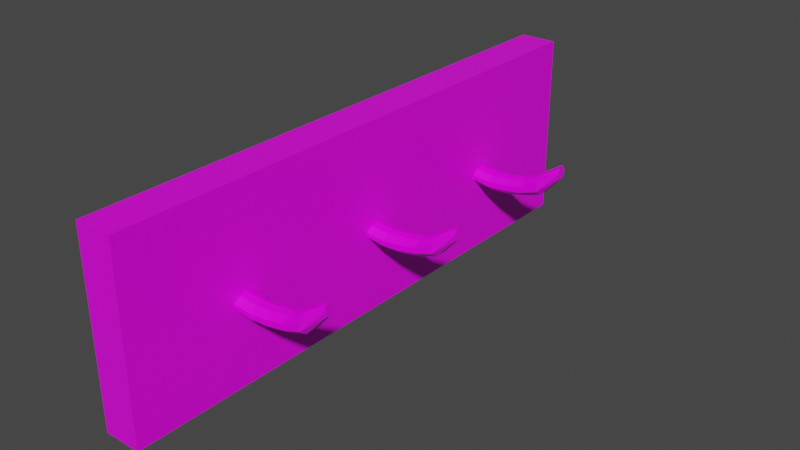 # Source: key_rack.blend  (saved by Blender 2.80.75; exported with 4.5.12 LTS)
import bpy
from mathutils import Matrix  # noqa: F401  (used for matrix-valued properties, if any)

bpy.ops.wm.read_factory_settings(use_empty=True)
scene = bpy.context.scene
scene.name = 'Scene'

# ---- collections
col_collection = bpy.data.collections.new('Collection'); scene.collection.children.link(col_collection)

# ---- images (referenced by path relative to the original .blend; pixels are not part of the script)
import os
ASSET_DIR = os.environ.get("B2B_ASSET_DIR", "")  # directory of the original .blend (textures are referenced by path, not embedded)
HERE = os.path.dirname(os.path.abspath(__file__))  # packed textures are extracted next to this script under _unpacked/

def load_image(name, relpath, width, height, colorspace="sRGB"):
    """Load a texture the original file referenced (path relative to the .blend, or extracted next to this script)."""
    p = next((c for c in (os.path.join(HERE, relpath), os.path.join(ASSET_DIR, relpath)) if relpath and os.path.exists(c)), "")
    if p:
        img = bpy.data.images.load(p, check_existing=True)
        img.name = name
    else:  # same state as the original file: an image datablock whose file is absent (Cycles renders it pink)
        img = bpy.data.images.new(name, width, height)
        img.source = "FILE"
        img.filepath = "//" + (relpath or name)
    img.colorspace_settings.name = colorspace
    return img
img_dark_wood_3_jpg = load_image('dark_wood_3.jpg', 'dark_wood_3.jpg', 1024, 1024, 'sRGB')

# ---- materials (node trees are filled in below, after node groups)
mat_keyrackwood = bpy.data.materials.new('KeyRackWood')
mat_keyrackwood.alpha_threshold = 0.0
mat_keyrackwood.use_transparent_shadow = False
mat_keyrackwood.line_color = (0.0, 0.0, 0.0, 1.0)

# ---- material node trees
mat_keyrackwood.use_nodes = True; mat_keyrackwood.node_tree.nodes.clear()
_N = mat_keyrackwood.node_tree.nodes; _L = mat_keyrackwood.node_tree.links
n0 = _N.new('ShaderNodeOutputMaterial'); n0.name = 'Material Output'; n0.location = (300, 300)
n1 = _N.new('ShaderNodeBsdfPrincipled'); n1.name = 'Principled BSDF'; n1.location = (10, 300)
n1.distribution = 'GGX'
n1.subsurface_method = 'BURLEY'
n1.inputs[2].default_value = 0.4
n1.inputs[3].default_value = 1.45
n1.inputs[27].default_value = (0.0, 0.0, 0.0, 1.0)
n1.inputs[28].default_value = 1.0
n2 = _N.new('ShaderNodeTexImage'); n2.name = 'Image Texture'; n2.location = (-280, 270)
n2.image = img_dark_wood_3_jpg
_L.new(n1.outputs[0], n0.inputs[0])
_L.new(n2.outputs[0], n1.inputs[0])
n0.is_active_output = True

# ---- world
world_world = bpy.data.worlds.new('World'); scene.world = world_world
world_world.use_nodes = True; world_world.node_tree.nodes.clear()
_N = world_world.node_tree.nodes; _L = world_world.node_tree.links
n0 = _N.new('ShaderNodeOutputWorld'); n0.name = 'World Output'; n0.location = (300, 300)
n1 = _N.new('ShaderNodeBackground'); n1.name = 'Background'; n1.location = (10, 300)
n1.inputs[0].default_value = (0.05088, 0.05088, 0.05088, 1.0)
_L.new(n1.outputs[0], n0.inputs[0])
n0.is_active_output = True
world_world.color = (0.05088, 0.05088, 0.05088)
world_world.use_sun_shadow = False
world_world.sun_shadow_jitter_overblur = 0.0

# ---- meshes
me_cube = bpy.data.meshes.new('Cube')
me_cube.from_pydata([(1.0, 1.0, 1.0), (1.0, 1.0, -1.0), (1.0, -1.0, 1.0), (1.0, -1.0, -1.0), (-1.0, 1.0, 1.0), (-1.0, 1.0, -1.0), (-1.0, -1.0, 1.0), (-1.0, -1.0, -1.0), (-1.0, 0.7143, -1.0), (-1.0, 0.4286, -1.0), (-1.0, 0.1429, -1.0), (-1.0, -0.1429, -1.0), (-1.0, -0.4286, -1.0), (-1.0, -0.7143, -1.0), (1.0, 0.7143, 1.0), (1.0, 0.4286, 1.0), (1.0, 0.1429, 1.0), (1.0, -0.1429, 1.0), (1.0, -0.4286, 1.0), (1.0, -0.7143, 1.0), (-1.0, -0.7143, 1.0), (-1.0, -0.4286, 1.0), (-1.0, -0.1429, 1.0), (-1.0, 0.1429, 1.0), (-1.0, 0.4286, 1.0), (-1.0, 0.7143, 1.0), (1.0, -0.7143, -1.0), (1.0, -0.4286, -1.0), (1.0, -0.1429, -1.0), (1.0, 0.1429, -1.0), (1.0, 0.4286, -1.0), (1.0, 0.7143, -1.0), (1.0, 1.0, 0.5802), (1.0, 1.0, -0.5802), (-1.0, -1.0, -0.5802), (-1.0, -1.0, 0.5802), (1.0, -1.0, 0.5802), (1.0, -1.0, -0.5802), (-1.0, 1.0, 0.5802), (-1.0, 1.0, -0.5802), (1.0, 0.7143, 0.5802), (1.0, 0.7143, -0.5802), (1.0, 0.4286, 0.5802), (1.0, 0.4286, -0.5802), (1.0, 0.1429, 0.5802), (1.0, 0.1429, -0.5802), (1.0, -0.1429, 0.5802), (1.0, -0.1429, -0.5802), (1.0, -0.4286, 0.5802), (1.0, -0.4286, -0.5802), (1.0, -0.7143, 0.5802), (1.0, -0.7143, -0.5802), (-1.0, -0.7143, 0.5802), (-1.0, -0.7143, -0.5802), (-1.0, -0.4286, 0.5802), (-1.0, -0.4286, -0.5802), (-1.0, -0.1429, 0.5802), (-1.0, -0.1429, -0.5802), (-1.0, 0.1429, 0.5802), (-1.0, 0.1429, -0.5802), (-1.0, 0.4286, 0.5802), (-1.0, 0.4286, -0.5802), (-1.0, 0.7143, 0.5802), (-1.0, 0.7143, -0.5802), (-1.0, -0.5238, -1.0), (-1.0, -0.619, -1.0), (1.0, -0.5238, 1.0), (1.0, -0.619, 1.0), (-1.0, -0.619, 1.0), (-1.0, -0.5238, 1.0), (1.0, -0.619, -1.0), (1.0, -0.5238, -1.0), (-1.0, -0.619, -0.5802), (-1.0, -0.5238, -0.5802), (-1.0, -0.619, 0.5802), (-1.0, -0.5238, 0.5802), (1.0, -0.5238, -0.1653), (1.0, -0.619, -0.1653), (1.0, -0.5238, -0.1248), (1.0, -0.619, -0.1248), (-1.0, 0.04762, -1.0), (-1.0, -0.04762, -1.0), (1.0, 0.04762, 1.0), (1.0, -0.04762, 1.0), (-1.0, -0.04762, 1.0), (-1.0, 0.04762, 1.0), (1.0, -0.04762, -1.0), (1.0, 0.04762, -1.0), (-1.0, -0.04762, -0.5802), (-1.0, 0.04762, -0.5802), (-1.0, -0.04762, 0.5802), (-1.0, 0.04762, 0.5802), (1.0, 0.04762, -0.1653), (1.0, -0.04762, -0.1653), (1.0, 0.04762, -0.1248), (1.0, -0.04762, -0.1248), (-1.0, 0.619, -1.0), (-1.0, 0.5238, -1.0), (1.0, 0.619, 1.0), (1.0, 0.5238, 1.0), (-1.0, 0.5238, 1.0), (-1.0, 0.619, 1.0), (1.0, 0.5238, -1.0), (1.0, 0.619, -1.0), (-1.0, 0.5238, -0.5802), (-1.0, 0.619, -0.5802), (-1.0, 0.5238, 0.5802), (-1.0, 0.619, 0.5802), (1.0, 0.619, -0.1653), (1.0, 0.5238, -0.1653), (1.0, 0.619, -0.1248), (1.0, 0.5238, -0.1248), (5.906, -0.5525, 0.1384), (5.906, -0.5903, 0.1384), (5.906, -0.5525, 0.1555), (5.906, -0.5903, 0.1555), (5.906, 0.0189, 0.1385), (5.906, -0.0189, 0.1385), (5.906, 0.0189, 0.1554), (5.906, -0.0189, 0.1554), (5.906, 0.5903, 0.1385), (5.906, 0.5525, 0.1385), (5.906, 0.5903, 0.1554), (5.906, 0.5525, 0.1554), (1.981, -0.5238, -0.1938), (2.962, -0.5238, -0.1828), (3.943, -0.5238, -0.1454), (4.924, -0.5238, -0.08022), (4.924, -0.619, -0.08022), (3.943, -0.619, -0.1454), (2.962, -0.619, -0.1828), (1.981, -0.619, -0.1938), (4.924, -0.619, 0.02422), (3.943, -0.619, -0.08586), (2.962, -0.619, -0.124), (1.981, -0.619, -0.1434), (4.924, -0.5238, 0.02422), (3.943, -0.5238, -0.08586), (2.962, -0.5238, -0.124), (1.981, -0.5238, -0.1434), (1.981, -0.04762, -0.1434), (2.962, -0.04762, -0.124), (3.943, -0.04762, -0.08586), (4.924, -0.04762, 0.02422), (4.924, 0.04762, 0.02422), (3.943, 0.04762, -0.08586), (2.962, 0.04762, -0.124), (1.981, 0.04762, -0.1434), (4.924, 0.04762, -0.08022), (3.943, 0.04762, -0.1454), (2.962, 0.04762, -0.1828), (1.981, 0.04762, -0.1938), (4.924, -0.04762, -0.08022), (3.943, -0.04762, -0.1454), (2.962, -0.04762, -0.1828), (1.981, -0.04762, -0.1938), (1.981, 0.5238, -0.1938), (2.962, 0.5238, -0.1828), (3.943, 0.5238, -0.1454), (4.924, 0.5238, -0.08022), (4.924, 0.5238, 0.02422), (3.943, 0.5238, -0.08586), (2.962, 0.5238, -0.124), (1.981, 0.5238, -0.1434), (4.924, 0.619, 0.02422), (3.943, 0.619, -0.08586), (2.962, 0.619, -0.124), (1.981, 0.619, -0.1434), (4.924, 0.619, -0.08022), (3.943, 0.619, -0.1454), (2.962, 0.619, -0.1828), (1.981, 0.619, -0.1938), (-1.0, -0.5476, -1.0), (-1.0, -0.5714, -1.0), (-1.0, -0.5952, -1.0), (1.0, -0.5476, 1.0), (1.0, -0.5714, 1.0), (1.0, -0.5952, 1.0), (-1.0, -0.5952, 1.0), (-1.0, -0.5714, 1.0), (-1.0, -0.5476, 1.0), (1.0, -0.5952, -1.0), (1.0, -0.5714, -1.0), (1.0, -0.5476, -1.0), (-1.0, -0.5952, -0.5802), (-1.0, -0.5714, -0.5802), (-1.0, -0.5476, -0.5802), (-1.0, -0.5952, 0.5802), (-1.0, -0.5714, 0.5802), (-1.0, -0.5476, 0.5802), (1.0, -0.5476, -0.2222), (1.0, -0.5714, -0.2222), (1.0, -0.5952, -0.2222), (1.0, -0.5476, -0.07108), (1.0, -0.5714, -0.05335), (1.0, -0.5952, -0.07108), (5.906, -0.562, 0.08145), (5.906, -0.5714, 0.08145), (5.906, -0.5809, 0.08145), (5.906, -0.562, 0.2092), (5.906, -0.5714, 0.2269), (5.906, -0.5809, 0.2092), (1.981, -0.5952, -0.08969), (1.981, -0.5714, -0.07195), (1.981, -0.5476, -0.08969), (2.962, -0.5952, -0.07025), (2.962, -0.5714, -0.05252), (2.962, -0.5476, -0.07025), (3.943, -0.5952, -0.03214), (3.943, -0.5714, -0.01441), (3.943, -0.5476, -0.03214), (4.924, -0.5952, 0.07794), (4.924, -0.5714, 0.09568), (4.924, -0.5476, 0.07794), (1.981, -0.5476, -0.2507), (1.981, -0.5714, -0.2507), (1.981, -0.5952, -0.2507), (2.962, -0.5476, -0.2398), (2.962, -0.5714, -0.2398), (2.962, -0.5952, -0.2398), (3.943, -0.5476, -0.2024), (3.943, -0.5714, -0.2024), (3.943, -0.5952, -0.2024), (4.924, -0.5476, -0.1372), (4.924, -0.5714, -0.1372), (4.924, -0.5952, -0.1372), (-1.0, 0.02381, -1.0), (-1.0, 0.0, -1.0), (-1.0, -0.02381, -1.0), (1.0, 0.02381, 1.0), (1.0, 0.0, 1.0), (1.0, -0.02381, 1.0), (-1.0, -0.02381, 1.0), (-1.0, 0.0, 1.0), (-1.0, 0.02381, 1.0), (1.0, -0.02381, -1.0), (1.0, 0.0, -1.0), (1.0, 0.02381, -1.0), (-1.0, -0.02381, -0.5802), (-1.0, 0.0, -0.5802), (-1.0, 0.02381, -0.5802), (-1.0, -0.02381, 0.5802), (-1.0, 0.0, 0.5802), (-1.0, 0.02381, 0.5802), (1.0, 0.02381, -0.2222), (1.0, 0.0, -0.2222), (1.0, -0.02381, -0.2222), (1.0, 0.02381, -0.07108), (1.0, 0.0, -0.05335), (1.0, -0.02381, -0.07108), (5.906, 0.009452, 0.0815), (5.906, -9.313e-10, 0.0815), (5.906, -0.009452, 0.0815), (5.906, 0.009452, 0.2091), (5.906, -9.313e-10, 0.2269), (5.906, -0.009452, 0.2091), (1.981, 0.02381, -0.2507), (1.981, 0.0, -0.2507), (1.981, -0.02381, -0.2507), (2.962, 0.02381, -0.2398), (2.962, 0.0, -0.2398), (2.962, -0.02381, -0.2398), (3.943, 0.02381, -0.2024), (3.943, 0.0, -0.2024), (3.943, -0.02381, -0.2024), (4.924, 0.02381, -0.1372), (4.924, 0.0, -0.1372), (4.924, -0.02381, -0.1372), (1.981, -0.02381, -0.08969), (1.981, 0.0, -0.07195), (1.981, 0.02381, -0.08969), (2.962, -0.02381, -0.07025), (2.962, 0.0, -0.05252), (2.962, 0.02381, -0.07025), (3.943, -0.02381, -0.03214), (3.943, 0.0, -0.01441), (3.943, 0.02381, -0.03214), (4.924, -0.02381, 0.07794), (4.924, 0.0, 0.09568), (4.924, 0.02381, 0.07794), (-1.0, 0.5952, -1.0), (-1.0, 0.5714, -1.0), (-1.0, 0.5476, -1.0), (1.0, 0.5952, 1.0), (1.0, 0.5714, 1.0), (1.0, 0.5476, 1.0), (-1.0, 0.5476, 1.0), (-1.0, 0.5714, 1.0), (-1.0, 0.5952, 1.0), (1.0, 0.5476, -1.0), (1.0, 0.5714, -1.0), (1.0, 0.5952, -1.0), (-1.0, 0.5476, -0.5802), (-1.0, 0.5714, -0.5802), (-1.0, 0.5952, -0.5802), (-1.0, 0.5476, 0.5802), (-1.0, 0.5714, 0.5802), (-1.0, 0.5952, 0.5802), (1.0, 0.5952, -0.2222), (1.0, 0.5714, -0.2222), (1.0, 0.5476, -0.2222), (1.0, 0.5952, -0.07108), (1.0, 0.5714, -0.05335), (1.0, 0.5476, -0.07108), (5.906, 0.5809, 0.0815), (5.906, 0.5714, 0.0815), (5.906, 0.562, 0.0815), (5.906, 0.5809, 0.2091), (5.906, 0.5714, 0.2269), (5.906, 0.562, 0.2091), (1.981, 0.5952, -0.2507), (1.981, 0.5714, -0.2507), (1.981, 0.5476, -0.2507), (2.962, 0.5952, -0.2398), (2.962, 0.5714, -0.2398), (2.962, 0.5476, -0.2398), (3.943, 0.5952, -0.2024), (3.943, 0.5714, -0.2024), (3.943, 0.5476, -0.2024), (4.924, 0.5952, -0.1372), (4.924, 0.5714, -0.1372), (4.924, 0.5476, -0.1372), (1.981, 0.5476, -0.08969), (1.981, 0.5714, -0.07195), (1.981, 0.5952, -0.08969), (2.962, 0.5476, -0.07025), (2.962, 0.5714, -0.05252), (2.962, 0.5952, -0.07025), (3.943, 0.5476, -0.03214), (3.943, 0.5714, -0.01441), (3.943, 0.5952, -0.03214), (4.924, 0.5476, 0.07794), (4.924, 0.5714, 0.09568), (4.924, 0.5952, 0.07794)], [], [(19, 20, 6, 2), (36, 2, 6, 35), (62, 25, 4, 38), (13, 26, 3, 7), (50, 19, 2, 36), (38, 4, 0, 32), (32, 0, 14, 40), (111, 99, 15, 42), (42, 15, 16, 44), (95, 83, 17, 46), (46, 17, 18, 48), (79, 67, 19, 50), (5, 1, 31, 8), (97, 102, 30, 9), (9, 30, 29, 10), (81, 86, 28, 11), (11, 28, 27, 12), (65, 70, 26, 13), (35, 6, 20, 52), (75, 69, 21, 54), (54, 21, 22, 56), (91, 85, 23, 58), (58, 23, 24, 60), (107, 101, 25, 62), (0, 4, 25, 14), (99, 100, 24, 15), (15, 24, 23, 16), (83, 84, 22, 17), (17, 22, 21, 18), (67, 68, 20, 19), (96, 105, 63, 8), (105, 107, 62, 63), (10, 59, 61, 9), (59, 58, 60, 61), (80, 89, 59, 10), (89, 91, 58, 59), (12, 55, 57, 11), (55, 54, 56, 57), (64, 73, 55, 12), (73, 75, 54, 55), (7, 34, 53, 13), (34, 35, 52, 53), (70, 77, 51, 26), (77, 79, 50, 51), (28, 47, 49, 27), (47, 46, 48, 49), (86, 93, 47, 28), (93, 95, 46, 47), (30, 43, 45, 29), (43, 42, 44, 45), (102, 109, 43, 30), (109, 111, 42, 43), (1, 33, 41, 31), (33, 32, 40, 41), (5, 39, 33, 1), (39, 38, 32, 33), (26, 51, 37, 3), (51, 50, 36, 37), (8, 63, 39, 5), (63, 62, 38, 39), (3, 37, 34, 7), (37, 36, 35, 34), (49, 48, 78, 76), (277, 143, 119, 255), (27, 49, 76, 71), (181, 192, 77, 70), (53, 52, 74, 72), (186, 189, 75, 73), (13, 53, 72, 65), (172, 186, 73, 64), (18, 21, 69, 66), (177, 178, 68, 67), (52, 20, 68, 74), (189, 180, 69, 75), (12, 27, 71, 64), (174, 181, 70, 65), (48, 18, 66, 78), (195, 177, 67, 79), (45, 44, 94, 92), (223, 127, 112, 196), (29, 45, 92, 87), (235, 246, 93, 86), (57, 56, 90, 88), (240, 243, 91, 89), (11, 57, 88, 81), (226, 240, 89, 80), (16, 23, 85, 82), (231, 232, 84, 83), (56, 22, 84, 90), (243, 234, 85, 91), (10, 29, 87, 80), (228, 235, 86, 81), (44, 16, 82, 94), (249, 231, 83, 95), (41, 40, 110, 108), (160, 159, 121, 123), (31, 41, 108, 103), (289, 300, 109, 102), (61, 60, 106, 104), (294, 297, 107, 105), (9, 61, 104, 97), (280, 294, 105, 96), (14, 25, 101, 98), (285, 286, 100, 99), (60, 24, 100, 106), (297, 288, 101, 107), (8, 31, 103, 96), (282, 289, 102, 97), (40, 14, 98, 110), (303, 285, 99, 111), (198, 201, 115, 113), (252, 255, 119, 117), (306, 309, 123, 121), (132, 128, 113, 115), (148, 144, 118, 116), (331, 160, 123, 309), (265, 148, 116, 250), (211, 132, 115, 201), (143, 152, 117, 119), (168, 164, 122, 120), (319, 168, 120, 304), (127, 136, 114, 112), (76, 78, 139, 124), (124, 139, 138, 125), (125, 138, 137, 126), (126, 137, 136, 127), (195, 79, 135, 202), (202, 135, 134, 205), (205, 134, 133, 208), (208, 133, 132, 211), (79, 77, 131, 135), (135, 131, 130, 134), (134, 130, 129, 133), (133, 129, 128, 132), (190, 76, 124, 214), (214, 124, 125, 217), (217, 125, 126, 220), (220, 126, 127, 223), (95, 93, 155, 140), (140, 155, 154, 141), (141, 154, 153, 142), (142, 153, 152, 143), (244, 92, 151, 256), (256, 151, 150, 259), (259, 150, 149, 262), (262, 149, 148, 265), (92, 94, 147, 151), (151, 147, 146, 150), (150, 146, 145, 149), (149, 145, 144, 148), (249, 95, 140, 268), (268, 140, 141, 271), (271, 141, 142, 274), (274, 142, 143, 277), (298, 108, 171, 310), (310, 171, 170, 313), (313, 170, 169, 316), (316, 169, 168, 319), (108, 110, 167, 171), (171, 167, 166, 170), (170, 166, 165, 169), (169, 165, 164, 168), (303, 111, 163, 322), (322, 163, 162, 325), (325, 162, 161, 328), (328, 161, 160, 331), (111, 109, 156, 163), (163, 156, 157, 162), (162, 157, 158, 161), (161, 158, 159, 160), (129, 222, 225, 128), (222, 221, 224, 225), (221, 220, 223, 224), (130, 219, 222, 129), (219, 218, 221, 222), (218, 217, 220, 221), (131, 216, 219, 130), (216, 215, 218, 219), (215, 214, 217, 218), (77, 192, 216, 131), (192, 191, 215, 216), (191, 190, 214, 215), (137, 210, 213, 136), (210, 209, 212, 213), (209, 208, 211, 212), (138, 207, 210, 137), (207, 206, 209, 210), (206, 205, 208, 209), (139, 204, 207, 138), (204, 203, 206, 207), (203, 202, 205, 206), (78, 193, 204, 139), (193, 194, 203, 204), (194, 195, 202, 203), (136, 213, 199, 114), (213, 212, 200, 199), (212, 211, 201, 200), (112, 114, 199, 196), (196, 199, 200, 197), (197, 200, 201, 198), (128, 225, 198, 113), (225, 224, 197, 198), (224, 223, 196, 197), (78, 66, 175, 193), (193, 175, 176, 194), (194, 176, 177, 195), (64, 71, 183, 172), (172, 183, 182, 173), (173, 182, 181, 174), (74, 68, 178, 187), (187, 178, 179, 188), (188, 179, 180, 189), (66, 69, 180, 175), (175, 180, 179, 176), (176, 179, 178, 177), (65, 72, 184, 174), (174, 184, 185, 173), (173, 185, 186, 172), (72, 74, 187, 184), (184, 187, 188, 185), (185, 188, 189, 186), (71, 76, 190, 183), (183, 190, 191, 182), (182, 191, 192, 181), (145, 276, 279, 144), (276, 275, 278, 279), (275, 274, 277, 278), (146, 273, 276, 145), (273, 272, 275, 276), (272, 271, 274, 275), (147, 270, 273, 146), (270, 269, 272, 273), (269, 268, 271, 272), (94, 247, 270, 147), (247, 248, 269, 270), (248, 249, 268, 269), (153, 264, 267, 152), (264, 263, 266, 267), (263, 262, 265, 266), (154, 261, 264, 153), (261, 260, 263, 264), (260, 259, 262, 263), (155, 258, 261, 154), (258, 257, 260, 261), (257, 256, 259, 260), (93, 246, 258, 155), (246, 245, 257, 258), (245, 244, 256, 257), (152, 267, 252, 117), (267, 266, 251, 252), (266, 265, 250, 251), (116, 118, 253, 250), (250, 253, 254, 251), (251, 254, 255, 252), (94, 82, 229, 247), (247, 229, 230, 248), (248, 230, 231, 249), (80, 87, 237, 226), (226, 237, 236, 227), (227, 236, 235, 228), (90, 84, 232, 241), (241, 232, 233, 242), (242, 233, 234, 243), (82, 85, 234, 229), (229, 234, 233, 230), (230, 233, 232, 231), (81, 88, 238, 228), (228, 238, 239, 227), (227, 239, 240, 226), (88, 90, 241, 238), (238, 241, 242, 239), (239, 242, 243, 240), (87, 92, 244, 237), (237, 244, 245, 236), (236, 245, 246, 235), (144, 279, 253, 118), (279, 278, 254, 253), (278, 277, 255, 254), (165, 330, 333, 164), (330, 329, 332, 333), (329, 328, 331, 332), (166, 327, 330, 165), (327, 326, 329, 330), (326, 325, 328, 329), (167, 324, 327, 166), (324, 323, 326, 327), (323, 322, 325, 326), (110, 301, 324, 167), (301, 302, 323, 324), (302, 303, 322, 323), (158, 318, 321, 159), (318, 317, 320, 321), (317, 316, 319, 320), (157, 315, 318, 158), (315, 314, 317, 318), (314, 313, 316, 317), (156, 312, 315, 157), (312, 311, 314, 315), (311, 310, 313, 314), (109, 300, 312, 156), (300, 299, 311, 312), (299, 298, 310, 311), (159, 321, 306, 121), (321, 320, 305, 306), (320, 319, 304, 305), (164, 333, 307, 122), (333, 332, 308, 307), (332, 331, 309, 308), (120, 122, 307, 304), (304, 307, 308, 305), (305, 308, 309, 306), (110, 98, 283, 301), (301, 283, 284, 302), (302, 284, 285, 303), (96, 103, 291, 280), (280, 291, 290, 281), (281, 290, 289, 282), (106, 100, 286, 295), (295, 286, 287, 296), (296, 287, 288, 297), (98, 101, 288, 283), (283, 288, 287, 284), (284, 287, 286, 285), (97, 104, 292, 282), (282, 292, 293, 281), (281, 293, 294, 280), (104, 106, 295, 292), (292, 295, 296, 293), (293, 296, 297, 294), (103, 108, 298, 291), (291, 298, 299, 290), (290, 299, 300, 289)])
_uv = me_cube.uv_layers.new(name='UVMap')
_uv.uv.foreach_set('vector', [-0.5489, -1.296, -0.5489, -0.4738, -0.7238, -0.4738, -0.7238, -1.296, 0.7567, 0.3483, 0.4999, 0.3482, 0.4999, -0.4738, 0.7567, -0.4738, -1.691, -1.178, -1.947, -1.178, -1.947, -1.296, -1.691, -1.296, 0.4999, -0.5913, 1.723, -0.5913, 1.723, -0.4738, 0.4999, -0.4738, -1.773, 0.1757, -1.773, 0.3483, -1.947, 0.3483, -1.947, 0.1757, 0.4999, 0.1757, 0.4999, 0.3483, -0.7238, 0.3482, -0.7238, 0.1757, -0.7238, 0.1757, -0.7238, 0.3483, -0.8986, 0.3483, -0.8986, 0.1757, -1.015, -0.1141, -1.015, 0.3483, -1.073, 0.3483, -1.073, 0.1757, -1.073, 0.1757, -1.073, 0.3483, -1.248, 0.3483, -1.248, 0.1757, -1.365, -0.1141, -1.365, 0.3483, -1.423, 0.3483, -1.423, 0.1757, -1.423, 0.1757, -1.423, 0.3483, -1.598, 0.3483, -1.598, 0.1757, -1.714, -0.1141, -1.714, 0.3483, -1.773, 0.3483, -1.773, 0.1757, 0.4999, -1.296, 1.723, -1.296, 1.723, -1.178, 0.4999, -1.178, 0.4999, -1.1, 1.723, -1.1, 1.723, -1.061, 0.4999, -1.061, 0.4999, -1.061, 1.723, -1.061, 1.723, -0.9436, 0.4999, -0.9436, 0.4999, -0.8653, 1.723, -0.8653, 1.723, -0.8261, 0.4999, -0.8261, 0.4999, -0.8261, 1.723, -0.8261, 1.723, -0.7087, 0.4999, -0.7087, 0.4999, -0.6304, 1.723, -0.6304, 1.723, -0.5913, 0.4999, -0.5913, -1.691, -0.4738, -1.947, -0.4738, -1.947, -0.5913, -1.691, -0.5913, -1.691, -0.6696, -1.947, -0.6696, -1.947, -0.7087, -1.691, -0.7087, -1.691, -0.7087, -1.947, -0.7087, -1.947, -0.8261, -1.691, -0.8261, -1.691, -0.9044, -1.947, -0.9044, -1.947, -0.9436, -1.691, -0.9436, -1.691, -0.9436, -1.947, -0.9436, -1.947, -1.061, -1.691, -1.061, -1.691, -1.139, -1.947, -1.139, -1.947, -1.178, -1.691, -1.178, 0.4999, -1.296, 0.4999, -0.4738, 0.3251, -0.4738, 0.3251, -1.296, 0.2085, -1.296, 0.2085, -0.4738, 0.1503, -0.4738, 0.1503, -1.296, 0.1503, -1.296, 0.1503, -0.4738, -0.02453, -0.4738, -0.02453, -1.296, -0.1411, -1.296, -0.1411, -0.4738, -0.1993, -0.4738, -0.1993, -1.296, -0.1993, -1.296, -0.1993, -0.4738, -0.3741, -0.4738, -0.3741, -1.296, -0.4907, -1.296, -0.4907, -0.4738, -0.5489, -0.4738, -0.5489, -1.296, -0.7238, -1.139, -0.9806, -1.139, -0.9806, -1.178, -0.7238, -1.178, -0.9806, -1.139, -1.691, -1.139, -1.691, -1.178, -0.9806, -1.178, -0.7238, -0.9436, -0.9806, -0.9436, -0.9806, -1.061, -0.7238, -1.061, -0.9806, -0.9436, -1.691, -0.9436, -1.691, -1.061, -0.9806, -1.061, -0.7238, -0.9044, -0.9806, -0.9044, -0.9806, -0.9436, -0.7238, -0.9436, -0.9806, -0.9044, -1.691, -0.9044, -1.691, -0.9436, -0.9806, -0.9436, -0.7238, -0.7087, -0.9806, -0.7087, -0.9806, -0.8261, -0.7238, -0.8261, -0.9806, -0.7087, -1.691, -0.7087, -1.691, -0.8261, -0.9806, -0.8261, -0.7238, -0.6696, -0.9806, -0.6696, -0.9806, -0.7087, -0.7238, -0.7087, -0.9806, -0.6696, -1.691, -0.6696, -1.691, -0.7087, -0.9806, -0.7087, -0.7238, -0.4738, -0.9806, -0.4738, -0.9806, -0.5913, -0.7238, -0.5913, -0.9806, -0.4738, -1.691, -0.4738, -1.691, -0.5913, -0.9806, -0.5913, -1.714, -0.4738, -1.714, -0.1307, -1.773, -0.3013, -1.773, -0.4738, -1.714, -0.1307, -1.714, -0.1141, -1.773, 0.1757, -1.773, -0.3013, -1.423, -0.4738, -1.423, -0.3013, -1.598, -0.3013, -1.598, -0.4738, -1.423, -0.3013, -1.423, 0.1757, -1.598, 0.1757, -1.598, -0.3013, -1.365, -0.4738, -1.365, -0.1307, -1.423, -0.3013, -1.423, -0.4738, -1.365, -0.1307, -1.365, -0.1141, -1.423, 0.1757, -1.423, -0.3013, -1.073, -0.4738, -1.073, -0.3013, -1.248, -0.3013, -1.248, -0.4738, -1.073, -0.3013, -1.073, 0.1757, -1.248, 0.1757, -1.248, -0.3013, -1.015, -0.4738, -1.015, -0.1307, -1.073, -0.3013, -1.073, -0.4738, -1.015, -0.1307, -1.015, -0.1141, -1.073, 0.1757, -1.073, -0.3013, -0.7238, -0.4738, -0.7238, -0.3013, -0.8986, -0.3013, -0.8986, -0.4738, -0.7238, -0.3013, -0.7238, 0.1757, -0.8986, 0.1757, -0.8986, -0.3013, 0.4999, -0.4738, 0.4999, -0.3013, -0.7238, -0.3013, -0.7238, -0.4738, 0.4999, -0.3013, 0.4999, 0.1757, -0.7238, 0.1757, -0.7238, -0.3013, -1.773, -0.4738, -1.773, -0.3013, -1.947, -0.3013, -1.947, -0.4738, -1.773, -0.3013, -1.773, 0.1757, -1.947, 0.1757, -1.947, -0.3013, -0.7238, -1.178, -0.9806, -1.178, -0.9806, -1.296, -0.7238, -1.296, -0.9806, -1.178, -1.691, -1.178, -1.691, -1.296, -0.9806, -1.296, 1.723, 0.3483, 1.467, 0.3483, 1.467, -0.4738, 1.723, -0.4738, 1.467, 0.3483, 0.7567, 0.3483, 0.7567, -0.4738, 1.467, -0.4738, -1.598, -0.3013, -1.598, 0.1757, -1.656, -0.1141, -1.656, -0.1307, 2.237, -0.06754, 2.204, -0.06615, 2.248, -0.472, 2.281, -0.4734, -1.598, -0.4738, -1.598, -0.3013, -1.656, -0.1307, -1.656, -0.4738, -1.7, -0.4738, -1.7, -0.1541, -1.714, -0.1307, -1.714, -0.4738, -0.9806, -0.5913, -1.691, -0.5913, -1.691, -0.6304, -0.9806, -0.6304, -0.9806, -0.6598, -1.691, -0.6598, -1.691, -0.6696, -0.9806, -0.6696, -0.7238, -0.5913, -0.9806, -0.5913, -0.9806, -0.6304, -0.7238, -0.6304, -0.7238, -0.6598, -0.9806, -0.6598, -0.9806, -0.6696, -0.7238, -0.6696, -0.3741, -1.296, -0.3741, -0.4738, -0.4324, -0.4738, -0.4324, -1.296, -0.4761, -1.296, -0.4761, -0.4738, -0.4907, -0.4738, -0.4907, -1.296, -1.691, -0.5913, -1.947, -0.5913, -1.947, -0.6304, -1.691, -0.6304, -1.691, -0.6598, -1.947, -0.6598, -1.947, -0.6696, -1.691, -0.6696, 0.4999, -0.7087, 1.723, -0.7087, 1.723, -0.6696, 0.4999, -0.6696, 0.4999, -0.6402, 1.723, -0.6402, 1.723, -0.6304, 0.4999, -0.6304, -1.598, 0.1757, -1.598, 0.3483, -1.656, 0.3483, -1.656, -0.1141, -1.7, -0.092, -1.7, 0.3483, -1.714, 0.3483, -1.714, -0.1141, -1.248, -0.3013, -1.248, 0.1757, -1.306, -0.1141, -1.306, -0.1307, 1.916, 1.138, 1.951, 1.14, 2.048, 1.548, 2.013, 1.546, -1.248, -0.4738, -1.248, -0.3013, -1.306, -0.1307, -1.306, -0.4738, -1.35, -0.4738, -1.35, -0.1541, -1.365, -0.1307, -1.365, -0.4738, -0.9806, -0.8261, -1.691, -0.8261, -1.691, -0.8653, -0.9806, -0.8653, -0.9806, -0.8947, -1.691, -0.8947, -1.691, -0.9044, -0.9806, -0.9044, -0.7238, -0.8261, -0.9806, -0.8261, -0.9806, -0.8653, -0.7238, -0.8653, -0.7238, -0.8947, -0.9806, -0.8947, -0.9806, -0.9044, -0.7238, -0.9044, -0.02453, -1.296, -0.02453, -0.4738, -0.0828, -0.4738, -0.0828, -1.296, -0.1265, -1.296, -0.1265, -0.4738, -0.1411, -0.4738, -0.1411, -1.296, -1.691, -0.8261, -1.947, -0.8261, -1.947, -0.8653, -1.691, -0.8653, -1.691, -0.8947, -1.947, -0.8947, -1.947, -0.9044, -1.691, -0.9044, 0.4999, -0.9436, 1.723, -0.9436, 1.723, -0.9044, 0.4999, -0.9044, 0.4999, -0.8751, 1.723, -0.8751, 1.723, -0.8653, 0.4999, -0.8653, -1.248, 0.1757, -1.248, 0.3483, -1.306, 0.3483, -1.306, -0.1141, -1.35, -0.092, -1.35, 0.3483, -1.365, 0.3483, -1.365, -0.1141, -0.8986, -0.3013, -0.8986, 0.1757, -0.9568, -0.1141, -0.9568, -0.1307, 2.394, -0.06615, 2.33, -0.06355, 2.427, -0.4716, 2.437, -0.472, -0.8986, -0.4738, -0.8986, -0.3013, -0.9568, -0.1307, -0.9568, -0.4738, -1.001, -0.4738, -1.001, -0.1541, -1.015, -0.1307, -1.015, -0.4738, -0.9806, -1.061, -1.691, -1.061, -1.691, -1.1, -0.9806, -1.1, -0.9806, -1.13, -1.691, -1.13, -1.691, -1.139, -0.9806, -1.139, -0.7238, -1.061, -0.9806, -1.061, -0.9806, -1.1, -0.7238, -1.1, -0.7238, -1.13, -0.9806, -1.13, -0.9806, -1.139, -0.7238, -1.139, 0.3251, -1.296, 0.3251, -0.4738, 0.2668, -0.4738, 0.2668, -1.296, 0.2231, -1.296, 0.2231, -0.4738, 0.2085, -0.4738, 0.2085, -1.296, -1.691, -1.061, -1.947, -1.061, -1.947, -1.1, -1.691, -1.1, -1.691, -1.13, -1.947, -1.13, -1.947, -1.139, -1.691, -1.139, 0.4999, -1.178, 1.723, -1.178, 1.723, -1.139, 0.4999, -1.139, 0.4999, -1.11, 1.723, -1.11, 1.723, -1.1, 0.4999, -1.1, -0.8986, 0.1757, -0.8986, 0.3483, -0.9568, 0.3483, -0.9568, -0.1141, -1.001, -0.092, -1.001, 0.3483, -1.015, 0.3483, -1.015, -0.1141, -1.854, 0.3483, -1.854, 0.4008, -1.86, 0.3787, -1.86, 0.3717, -1.831, 0.3483, -1.831, 0.4007, -1.837, 0.3786, -1.837, 0.3717, -1.808, 0.3483, -1.808, 0.4007, -1.814, 0.3786, -1.814, 0.3717, 1.825, -0.06615, 1.762, -0.06355, 1.859, -0.4716, 1.869, -0.472, 2.709, 1.14, 2.772, 1.142, 2.816, 1.548, 2.806, 1.548, 2.427, -0.06754, 2.394, -0.06615, 2.437, -0.472, 2.47, -0.4734, 2.674, 1.138, 2.709, 1.14, 2.806, 1.548, 2.771, 1.546, 1.858, -0.06754, 1.825, -0.06615, 1.869, -0.472, 1.902, -0.4734, 2.204, -0.06615, 2.14, -0.06355, 2.238, -0.4716, 2.248, -0.472, 2.519, 1.14, 2.583, 1.142, 2.627, 1.548, 2.617, 1.548, 2.485, 1.138, 2.519, 1.14, 2.617, 1.548, 2.582, 1.546, 1.951, 1.14, 2.015, 1.142, 2.059, 1.548, 2.048, 1.548, 2.045, -0.4725, 2.069, -0.4714, 2.022, -0.06938, 1.991, -0.07063, 1.991, -0.07063, 2.022, -0.06938, 1.997, 0.3336, 1.961, 0.3322, 1.961, 0.3322, 1.997, 0.3336, 1.984, 0.7371, 1.948, 0.7356, 1.948, 0.7356, 1.984, 0.7371, 2.015, 1.142, 1.951, 1.14, 1.913, 1.546, 1.88, 1.548, 1.832, 1.146, 1.865, 1.144, 1.865, 1.144, 1.832, 1.146, 1.808, 0.7426, 1.841, 0.7412, 1.841, 0.7412, 1.808, 0.7426, 1.795, 0.3391, 1.827, 0.3377, 1.827, 0.3377, 1.795, 0.3391, 1.825, -0.06615, 1.858, -0.06754, 1.88, 1.548, 1.855, 1.549, 1.801, 1.147, 1.832, 1.146, 1.832, 1.146, 1.801, 1.147, 1.772, 0.7441, 1.808, 0.7426, 1.808, 0.7426, 1.772, 0.7441, 1.758, 0.3406, 1.795, 0.3391, 1.795, 0.3391, 1.758, 0.3406, 1.762, -0.06355, 1.825, -0.06615, 2.01, -0.4738, 2.045, -0.4725, 1.991, -0.07063, 1.956, -0.07201, 1.956, -0.07201, 1.991, -0.07063, 1.961, 0.3322, 1.927, 0.3308, 1.927, 0.3308, 1.961, 0.3322, 1.948, 0.7356, 1.913, 0.7343, 1.913, 0.7343, 1.948, 0.7356, 1.951, 1.14, 1.916, 1.138, 2.259, 1.548, 2.234, 1.549, 2.18, 1.147, 2.211, 1.146, 2.211, 1.146, 2.18, 1.147, 2.151, 0.7441, 2.187, 0.7426, 2.187, 0.7426, 2.151, 0.7441, 2.137, 0.3406, 2.173, 0.3391, 2.173, 0.3391, 2.137, 0.3406, 2.14, -0.06355, 2.204, -0.06615, 2.768, -0.4738, 2.802, -0.4725, 2.749, -0.07063, 2.714, -0.07201, 2.714, -0.07201, 2.749, -0.07063, 2.719, 0.3322, 2.684, 0.3308, 2.684, 0.3308, 2.719, 0.3322, 2.705, 0.7356, 2.671, 0.7343, 2.671, 0.7343, 2.705, 0.7356, 2.709, 1.14, 2.674, 1.138, 2.802, -0.4725, 2.827, -0.4714, 2.779, -0.06938, 2.749, -0.07063, 2.749, -0.07063, 2.779, -0.06938, 2.755, 0.3336, 2.719, 0.3322, 2.719, 0.3322, 2.755, 0.3336, 2.742, 0.7371, 2.705, 0.7356, 2.705, 0.7356, 2.742, 0.7371, 2.772, 1.142, 2.709, 1.14, 2.292, 1.546, 2.259, 1.548, 2.211, 1.146, 2.244, 1.144, 2.244, 1.144, 2.211, 1.146, 2.187, 0.7426, 2.219, 0.7412, 2.219, 0.7412, 2.187, 0.7426, 2.173, 0.3391, 2.206, 0.3377, 2.206, 0.3377, 2.173, 0.3391, 2.204, -0.06615, 2.237, -0.06754, 2.578, -0.4738, 2.613, -0.4725, 2.559, -0.07063, 2.524, -0.07201, 2.524, -0.07201, 2.559, -0.07063, 2.529, 0.3322, 2.495, 0.3308, 2.495, 0.3308, 2.529, 0.3322, 2.516, 0.7356, 2.481, 0.7343, 2.481, 0.7343, 2.516, 0.7356, 2.519, 1.14, 2.485, 1.138, 2.613, -0.4725, 2.638, -0.4714, 2.59, -0.06938, 2.559, -0.07063, 2.559, -0.07063, 2.59, -0.06938, 2.565, 0.3336, 2.529, 0.3322, 2.529, 0.3322, 2.565, 0.3336, 2.552, 0.7371, 2.516, 0.7356, 2.516, 0.7356, 2.552, 0.7371, 2.583, 1.142, 2.519, 1.14, 2.481, 1.546, 2.448, 1.548, 2.401, 1.146, 2.433, 1.144, 2.433, 1.144, 2.401, 1.146, 2.376, 0.7426, 2.409, 0.7412, 2.409, 0.7412, 2.376, 0.7426, 2.363, 0.3391, 2.396, 0.3377, 2.396, 0.3377, 2.363, 0.3391, 2.394, -0.06615, 2.427, -0.06754, 2.448, 1.548, 2.424, 1.549, 2.37, 1.147, 2.401, 1.146, 2.401, 1.146, 2.37, 1.147, 2.34, 0.7441, 2.376, 0.7426, 2.376, 0.7426, 2.34, 0.7441, 2.326, 0.3406, 2.363, 0.3391, 2.363, 0.3391, 2.326, 0.3406, 2.33, -0.06355, 2.394, -0.06615, 1.758, 0.3406, 1.723, 0.342, 1.727, -0.06217, 1.762, -0.06355, 2.918, 0.7355, 2.933, 0.7355, 2.933, 1.14, 2.918, 1.14, 2.933, 0.7355, 2.947, 0.7355, 2.947, 1.14, 2.933, 1.14, 1.772, 0.7441, 1.737, 0.7454, 1.723, 0.342, 1.758, 0.3406, 2.918, 0.332, 2.933, 0.332, 2.933, 0.7355, 2.918, 0.7355, 2.933, 0.332, 2.947, 0.332, 2.947, 0.7355, 2.933, 0.7355, 1.801, 1.147, 1.767, 1.148, 1.737, 0.7454, 1.772, 0.7441, 2.918, -0.07121, 2.933, -0.07121, 2.933, 0.332, 2.918, 0.332, 2.933, -0.07121, 2.947, -0.07121, 2.947, 0.332, 2.933, 0.332, 1.855, 1.549, 1.821, 1.55, 1.767, 1.148, 1.801, 1.147, 2.918, -0.4738, 2.933, -0.4738, 2.933, -0.07121, 2.918, -0.07121, 2.933, -0.4738, 2.947, -0.4738, 2.947, -0.07121, 2.933, -0.07121, 1.984, 0.7371, 2.017, 0.7385, 2.048, 1.144, 2.015, 1.142, -1.889, 1.558, -1.875, 1.558, -1.875, 1.961, -1.889, 1.961, -1.875, 1.558, -1.86, 1.558, -1.86, 1.961, -1.875, 1.961, 1.997, 0.3336, 2.03, 0.335, 2.017, 0.7385, 1.984, 0.7371, -1.889, 1.155, -1.875, 1.155, -1.875, 1.558, -1.889, 1.558, -1.875, 1.155, -1.86, 1.155, -1.86, 1.558, -1.875, 1.558, 2.022, -0.06938, 2.055, -0.06799, 2.03, 0.335, 1.997, 0.3336, -1.889, 0.7515, -1.875, 0.7515, -1.875, 1.155, -1.889, 1.155, -1.875, 0.7515, -1.86, 0.7515, -1.86, 1.155, -1.875, 1.155, 2.069, -0.4714, 2.102, -0.4701, 2.055, -0.06799, 2.022, -0.06938, -1.889, 0.3483, -1.875, 0.3483, -1.875, 0.7515, -1.889, 0.7515, -1.875, 0.3483, -1.86, 0.3483, -1.86, 0.7515, -1.875, 0.7515, 2.015, 1.142, 2.048, 1.144, 2.091, 1.55, 2.059, 1.548, 2.048, 1.144, 2.059, 1.144, 2.102, 1.55, 2.091, 1.55, 1.869, -0.06802, 1.858, -0.06754, 1.902, -0.4734, 1.913, -0.4738, -1.837, 0.3717, -1.837, 0.3787, -1.843, 0.4008, -1.843, 0.3483, -1.843, 0.3483, -1.843, 0.4008, -1.848, 0.4081, -1.848, 0.3483, -1.848, 0.3483, -1.848, 0.4081, -1.854, 0.4008, -1.854, 0.3483, 1.762, -0.06355, 1.727, -0.06217, 1.824, -0.4702, 1.859, -0.4716, 2.918, 1.14, 2.933, 1.14, 2.933, 1.546, 2.927, 1.546, 2.933, 1.14, 2.947, 1.14, 2.939, 1.546, 2.933, 1.546, -1.656, -0.1141, -1.656, 0.3483, -1.671, 0.3483, -1.671, -0.092, -1.671, -0.092, -1.671, 0.3483, -1.685, 0.3483, -1.685, -0.08471, -1.685, -0.08471, -1.685, 0.3483, -1.7, 0.3483, -1.7, -0.092, 0.4999, -0.6696, 1.723, -0.6696, 1.723, -0.6598, 0.4999, -0.6598, 0.4999, -0.6598, 1.723, -0.6598, 1.723, -0.65, 0.4999, -0.65, 0.4999, -0.65, 1.723, -0.65, 1.723, -0.6402, 0.4999, -0.6402, -1.691, -0.6304, -1.947, -0.6304, -1.947, -0.6402, -1.691, -0.6402, -1.691, -0.6402, -1.947, -0.6402, -1.947, -0.65, -1.691, -0.65, -1.691, -0.65, -1.947, -0.65, -1.947, -0.6598, -1.691, -0.6598, -0.4324, -1.296, -0.4324, -0.4738, -0.447, -0.4738, -0.447, -1.296, -0.447, -1.296, -0.447, -0.4738, -0.4615, -0.4738, -0.4615, -1.296, -0.4615, -1.296, -0.4615, -0.4738, -0.4761, -0.4738, -0.4761, -1.296, -0.7238, -0.6304, -0.9806, -0.6304, -0.9806, -0.6402, -0.7238, -0.6402, -0.7238, -0.6402, -0.9806, -0.6402, -0.9806, -0.65, -0.7238, -0.65, -0.7238, -0.65, -0.9806, -0.65, -0.9806, -0.6598, -0.7238, -0.6598, -0.9806, -0.6304, -1.691, -0.6304, -1.691, -0.6402, -0.9806, -0.6402, -0.9806, -0.6402, -1.691, -0.6402, -1.691, -0.65, -0.9806, -0.65, -0.9806, -0.65, -1.691, -0.65, -1.691, -0.6598, -0.9806, -0.6598, -1.656, -0.4738, -1.656, -0.1307, -1.671, -0.1541, -1.671, -0.4738, -1.671, -0.4738, -1.671, -0.1541, -1.685, -0.1541, -1.685, -0.4738, -1.685, -0.4738, -1.685, -0.1541, -1.7, -0.1541, -1.7, -0.4738, 2.742, 0.7371, 2.775, 0.7385, 2.805, 1.144, 2.772, 1.142, -1.918, 0.7515, -1.933, 0.7515, -1.933, 0.3483, -1.918, 0.3483, -1.933, 0.7515, -1.947, 0.7515, -1.947, 0.3483, -1.933, 0.3483, 2.755, 0.3336, 2.788, 0.335, 2.775, 0.7385, 2.742, 0.7371, -1.918, 1.155, -1.933, 1.155, -1.933, 0.7515, -1.918, 0.7515, -1.933, 1.155, -1.947, 1.155, -1.947, 0.7515, -1.933, 0.7515, 2.779, -0.06938, 2.812, -0.06799, 2.788, 0.335, 2.755, 0.3336, -1.918, 1.558, -1.933, 1.558, -1.933, 1.155, -1.918, 1.155, -1.933, 1.558, -1.947, 1.558, -1.947, 1.155, -1.933, 1.155, 2.827, -0.4714, 2.86, -0.4701, 2.812, -0.06799, 2.779, -0.06938, -1.918, 1.961, -1.933, 1.961, -1.933, 1.558, -1.918, 1.558, -1.933, 1.961, -1.947, 1.961, -1.947, 1.558, -1.933, 1.558, 2.137, 0.3406, 2.102, 0.342, 2.106, -0.06218, 2.14, -0.06355, 2.889, 0.7355, 2.904, 0.7355, 2.904, 1.14, 2.889, 1.14, 2.904, 0.7355, 2.918, 0.7355, 2.918, 1.14, 2.904, 1.14, 2.151, 0.7441, 2.116, 0.7454, 2.102, 0.342, 2.137, 0.3406, 2.889, 0.332, 2.904, 0.332, 2.904, 0.7355, 2.889, 0.7355, 2.904, 0.332, 2.918, 0.332, 2.918, 0.7355, 2.904, 0.7355, 2.18, 1.147, 2.146, 1.148, 2.116, 0.7454, 2.151, 0.7441, 2.889, -0.07121, 2.904, -0.07121, 2.904, 0.332, 2.889, 0.332, 2.904, -0.07121, 2.918, -0.07121, 2.918, 0.332, 2.904, 0.332, 2.234, 1.549, 2.199, 1.55, 2.146, 1.148, 2.18, 1.147, 2.889, -0.4738, 2.904, -0.4738, 2.904, -0.07121, 2.889, -0.07121, 2.904, -0.4738, 2.918, -0.4738, 2.918, -0.07121, 2.904, -0.07121, 2.14, -0.06355, 2.106, -0.06218, 2.203, -0.4702, 2.238, -0.4716, 2.889, 1.14, 2.904, 1.14, 2.904, 1.546, 2.898, 1.546, 2.904, 1.14, 2.918, 1.14, 2.909, 1.546, 2.904, 1.546, -1.814, 0.3717, -1.814, 0.3786, -1.819, 0.4007, -1.819, 0.3483, -1.819, 0.3483, -1.819, 0.4007, -1.825, 0.408, -1.825, 0.3483, -1.825, 0.3483, -1.825, 0.408, -1.831, 0.4007, -1.831, 0.3483, -1.306, -0.1141, -1.306, 0.3483, -1.321, 0.3483, -1.321, -0.092, -1.321, -0.092, -1.321, 0.3483, -1.336, 0.3483, -1.336, -0.08471, -1.336, -0.08471, -1.336, 0.3483, -1.35, 0.3483, -1.35, -0.092, 0.4999, -0.9044, 1.723, -0.9044, 1.723, -0.8947, 0.4999, -0.8947, 0.4999, -0.8947, 1.723, -0.8947, 1.723, -0.8849, 0.4999, -0.8849, 0.4999, -0.8849, 1.723, -0.8849, 1.723, -0.8751, 0.4999, -0.8751, -1.691, -0.8653, -1.947, -0.8653, -1.947, -0.8751, -1.691, -0.8751, -1.691, -0.8751, -1.947, -0.8751, -1.947, -0.8849, -1.691, -0.8849, -1.691, -0.8849, -1.947, -0.8849, -1.947, -0.8947, -1.691, -0.8947, -0.0828, -1.296, -0.0828, -0.4738, -0.09737, -0.4738, -0.09737, -1.296, -0.09737, -1.296, -0.09737, -0.4738, -0.1119, -0.4738, -0.1119, -1.296, -0.1119, -1.296, -0.1119, -0.4738, -0.1265, -0.4738, -0.1265, -1.296, -0.7238, -0.8653, -0.9806, -0.8653, -0.9806, -0.8751, -0.7238, -0.8751, -0.7238, -0.8751, -0.9806, -0.8751, -0.9806, -0.8849, -0.7238, -0.8849, -0.7238, -0.8849, -0.9806, -0.8849, -0.9806, -0.8947, -0.7238, -0.8947, -0.9806, -0.8653, -1.691, -0.8653, -1.691, -0.8751, -0.9806, -0.8751, -0.9806, -0.8751, -1.691, -0.8751, -1.691, -0.8849, -0.9806, -0.8849, -0.9806, -0.8849, -1.691, -0.8849, -1.691, -0.8947, -0.9806, -0.8947, -1.306, -0.4738, -1.306, -0.1307, -1.321, -0.1541, -1.321, -0.4738, -1.321, -0.4738, -1.321, -0.1541, -1.336, -0.1541, -1.336, -0.4738, -1.336, -0.4738, -1.336, -0.1541, -1.35, -0.1541, -1.35, -0.4738, 2.772, 1.142, 2.805, 1.144, 2.849, 1.55, 2.816, 1.548, 2.805, 1.144, 2.816, 1.144, 2.86, 1.55, 2.849, 1.55, 2.248, -0.06803, 2.237, -0.06754, 2.281, -0.4734, 2.292, -0.4738, 2.552, 0.7371, 2.585, 0.7385, 2.616, 1.144, 2.583, 1.142, -1.918, 1.558, -1.904, 1.558, -1.904, 1.961, -1.918, 1.961, -1.904, 1.558, -1.889, 1.558, -1.889, 1.961, -1.904, 1.961, 2.565, 0.3336, 2.598, 0.335, 2.585, 0.7385, 2.552, 0.7371, -1.918, 1.155, -1.904, 1.155, -1.904, 1.558, -1.918, 1.558, -1.904, 1.155, -1.889, 1.155, -1.889, 1.558, -1.904, 1.558, 2.59, -0.06938, 2.623, -0.06799, 2.598, 0.335, 2.565, 0.3336, -1.918, 0.7515, -1.904, 0.7515, -1.904, 1.155, -1.918, 1.155, -1.904, 0.7515, -1.889, 0.7515, -1.889, 1.155, -1.904, 1.155, 2.638, -0.4714, 2.671, -0.4701, 2.623, -0.06799, 2.59, -0.06938, -1.918, 0.3483, -1.904, 0.3483, -1.904, 0.7515, -1.918, 0.7515, -1.904, 0.3483, -1.889, 0.3483, -1.889, 0.7515, -1.904, 0.7515, 2.326, 0.3406, 2.292, 0.342, 2.295, -0.06218, 2.33, -0.06355, 2.86, 0.7355, 2.875, 0.7355, 2.875, 1.14, 2.86, 1.14, 2.875, 0.7355, 2.889, 0.7355, 2.889, 1.14, 2.875, 1.14, 2.34, 0.7441, 2.305, 0.7454, 2.292, 0.342, 2.326, 0.3406, 2.86, 0.332, 2.875, 0.332, 2.875, 0.7355, 2.86, 0.7355, 2.875, 0.332, 2.889, 0.332, 2.889, 0.7355, 2.875, 0.7355, 2.37, 1.147, 2.335, 1.148, 2.305, 0.7454, 2.34, 0.7441, 2.86, -0.07121, 2.875, -0.07121, 2.875, 0.332, 2.86, 0.332, 2.875, -0.07121, 2.889, -0.07121, 2.889, 0.332, 2.875, 0.332, 2.424, 1.549, 2.389, 1.55, 2.335, 1.148, 2.37, 1.147, 2.86, -0.4738, 2.875, -0.4738, 2.875, -0.07121, 2.86, -0.07121, 2.875, -0.4738, 2.889, -0.4738, 2.889, -0.07121, 2.875, -0.07121, 2.33, -0.06355, 2.295, -0.06218, 2.392, -0.4702, 2.427, -0.4716, 2.86, 1.14, 2.875, 1.14, 2.875, 1.546, 2.869, 1.546, 2.875, 1.14, 2.889, 1.14, 2.88, 1.546, 2.875, 1.546, 2.583, 1.142, 2.616, 1.144, 2.66, 1.55, 2.627, 1.548, 2.616, 1.144, 2.627, 1.144, 2.671, 1.55, 2.66, 1.55, 2.437, -0.06803, 2.427, -0.06754, 2.47, -0.4734, 2.481, -0.4738, -1.791, 0.3717, -1.791, 0.3786, -1.796, 0.4007, -1.796, 0.3483, -1.796, 0.3483, -1.796, 0.4007, -1.802, 0.408, -1.802, 0.3483, -1.802, 0.3483, -1.802, 0.408, -1.808, 0.4007, -1.808, 0.3483, -0.9568, -0.1141, -0.9568, 0.3483, -0.9714, 0.3483, -0.9714, -0.092, -0.9714, -0.092, -0.9714, 0.3483, -0.986, 0.3483, -0.986, -0.08471, -0.986, -0.08471, -0.986, 0.3483, -1.001, 0.3483, -1.001, -0.092, 0.4999, -1.139, 1.723, -1.139, 1.723, -1.13, 0.4999, -1.13, 0.4999, -1.13, 1.723, -1.13, 1.723, -1.12, 0.4999, -1.12, 0.4999, -1.12, 1.723, -1.12, 1.723, -1.11, 0.4999, -1.11, -1.691, -1.1, -1.947, -1.1, -1.947, -1.11, -1.691, -1.11, -1.691, -1.11, -1.947, -1.11, -1.947, -1.12, -1.691, -1.12, -1.691, -1.12, -1.947, -1.12, -1.947, -1.13, -1.691, -1.13, 0.2668, -1.296, 0.2668, -0.4738, 0.2522, -0.4738, 0.2522, -1.296, 0.2522, -1.296, 0.2522, -0.4738, 0.2377, -0.4738, 0.2377, -1.296, 0.2377, -1.296, 0.2377, -0.4738, 0.2231, -0.4738, 0.2231, -1.296, -0.7238, -1.1, -0.9806, -1.1, -0.9806, -1.11, -0.7238, -1.11, -0.7238, -1.11, -0.9806, -1.11, -0.9806, -1.12, -0.7238, -1.12, -0.7238, -1.12, -0.9806, -1.12, -0.9806, -1.13, -0.7238, -1.13, -0.9806, -1.1, -1.691, -1.1, -1.691, -1.11, -0.9806, -1.11, -0.9806, -1.11, -1.691, -1.11, -1.691, -1.12, -0.9806, -1.12, -0.9806, -1.12, -1.691, -1.12, -1.691, -1.13, -0.9806, -1.13, -0.9568, -0.4738, -0.9568, -0.1307, -0.9714, -0.1541, -0.9714, -0.4738, -0.9714, -0.4738, -0.9714, -0.1541, -0.986, -0.1541, -0.986, -0.4738, -0.986, -0.4738, -0.986, -0.1541, -1.001, -0.1541, -1.001, -0.4738])
me_cube.materials.append(mat_keyrackwood)
me_cube.use_remesh_preserve_volume = False
me_cube.use_remesh_preserve_attributes = False
me_cube.use_mirror_vertex_groups = False
me_cube.update()

# ---- objects
ob_cube = bpy.data.objects.new('Cube', me_cube)

# ---- transforms, parenting, visibility, modifiers, constraints
ob_cube.location = (0.0, 0.0, 0.0)
ob_cube.scale = (0.1, 1.5, 0.5)
ob_cube.lock_rotations_4d = False
ob_cube.empty_display_type = 'ARROWS'
ob_cube.lineart.crease_threshold = 0.0

# ---- collection membership
col_collection.objects.link(ob_cube)

# ---- scene / render settings (as saved in the file)
scene.frame_start = 1; scene.frame_end = 250; scene.frame_set(1)
scene.render.engine = 'BLENDER_EEVEE_NEXT'
scene.cycles.use_denoising = False
scene.cycles.samples = 128
scene.cycles.sampling_pattern = 'TABULATED_SOBOL'
scene.cycles.use_adaptive_sampling = False
scene.cycles.use_light_tree = False
scene.view_settings.view_transform = 'Filmic'
bpy.context.view_layer.update()

# ---- added for rendering (the .blend has no active camera and no usable light): camera, sun
cam_auto = bpy.data.cameras.new('AutoCamera')
cam_auto.lens = 50.0
cam_auto.sensor_width = 36.0
cam_auto.clip_end = 1000.0
ob_auto_camera = bpy.data.objects.new('AutoCamera', cam_auto)
scene.collection.objects.link(ob_auto_camera)
ob_auto_camera.location = (3.24004, -3.59372, 2.39581)
ob_auto_camera.rotation_euler = (1.09748, -7.21219e-08, 0.694738)
scene.camera = ob_auto_camera
light_auto_sun = bpy.data.lights.new('AutoSun', 'SUN')
light_auto_sun.energy = 3.0
light_auto_sun.angle = 0.0523599
ob_auto_sun = bpy.data.objects.new('AutoSun', light_auto_sun)
scene.collection.objects.link(ob_auto_sun)
ob_auto_sun.rotation_euler = (0.872665, 0.174533, 0.523599)
bpy.context.view_layer.update()
